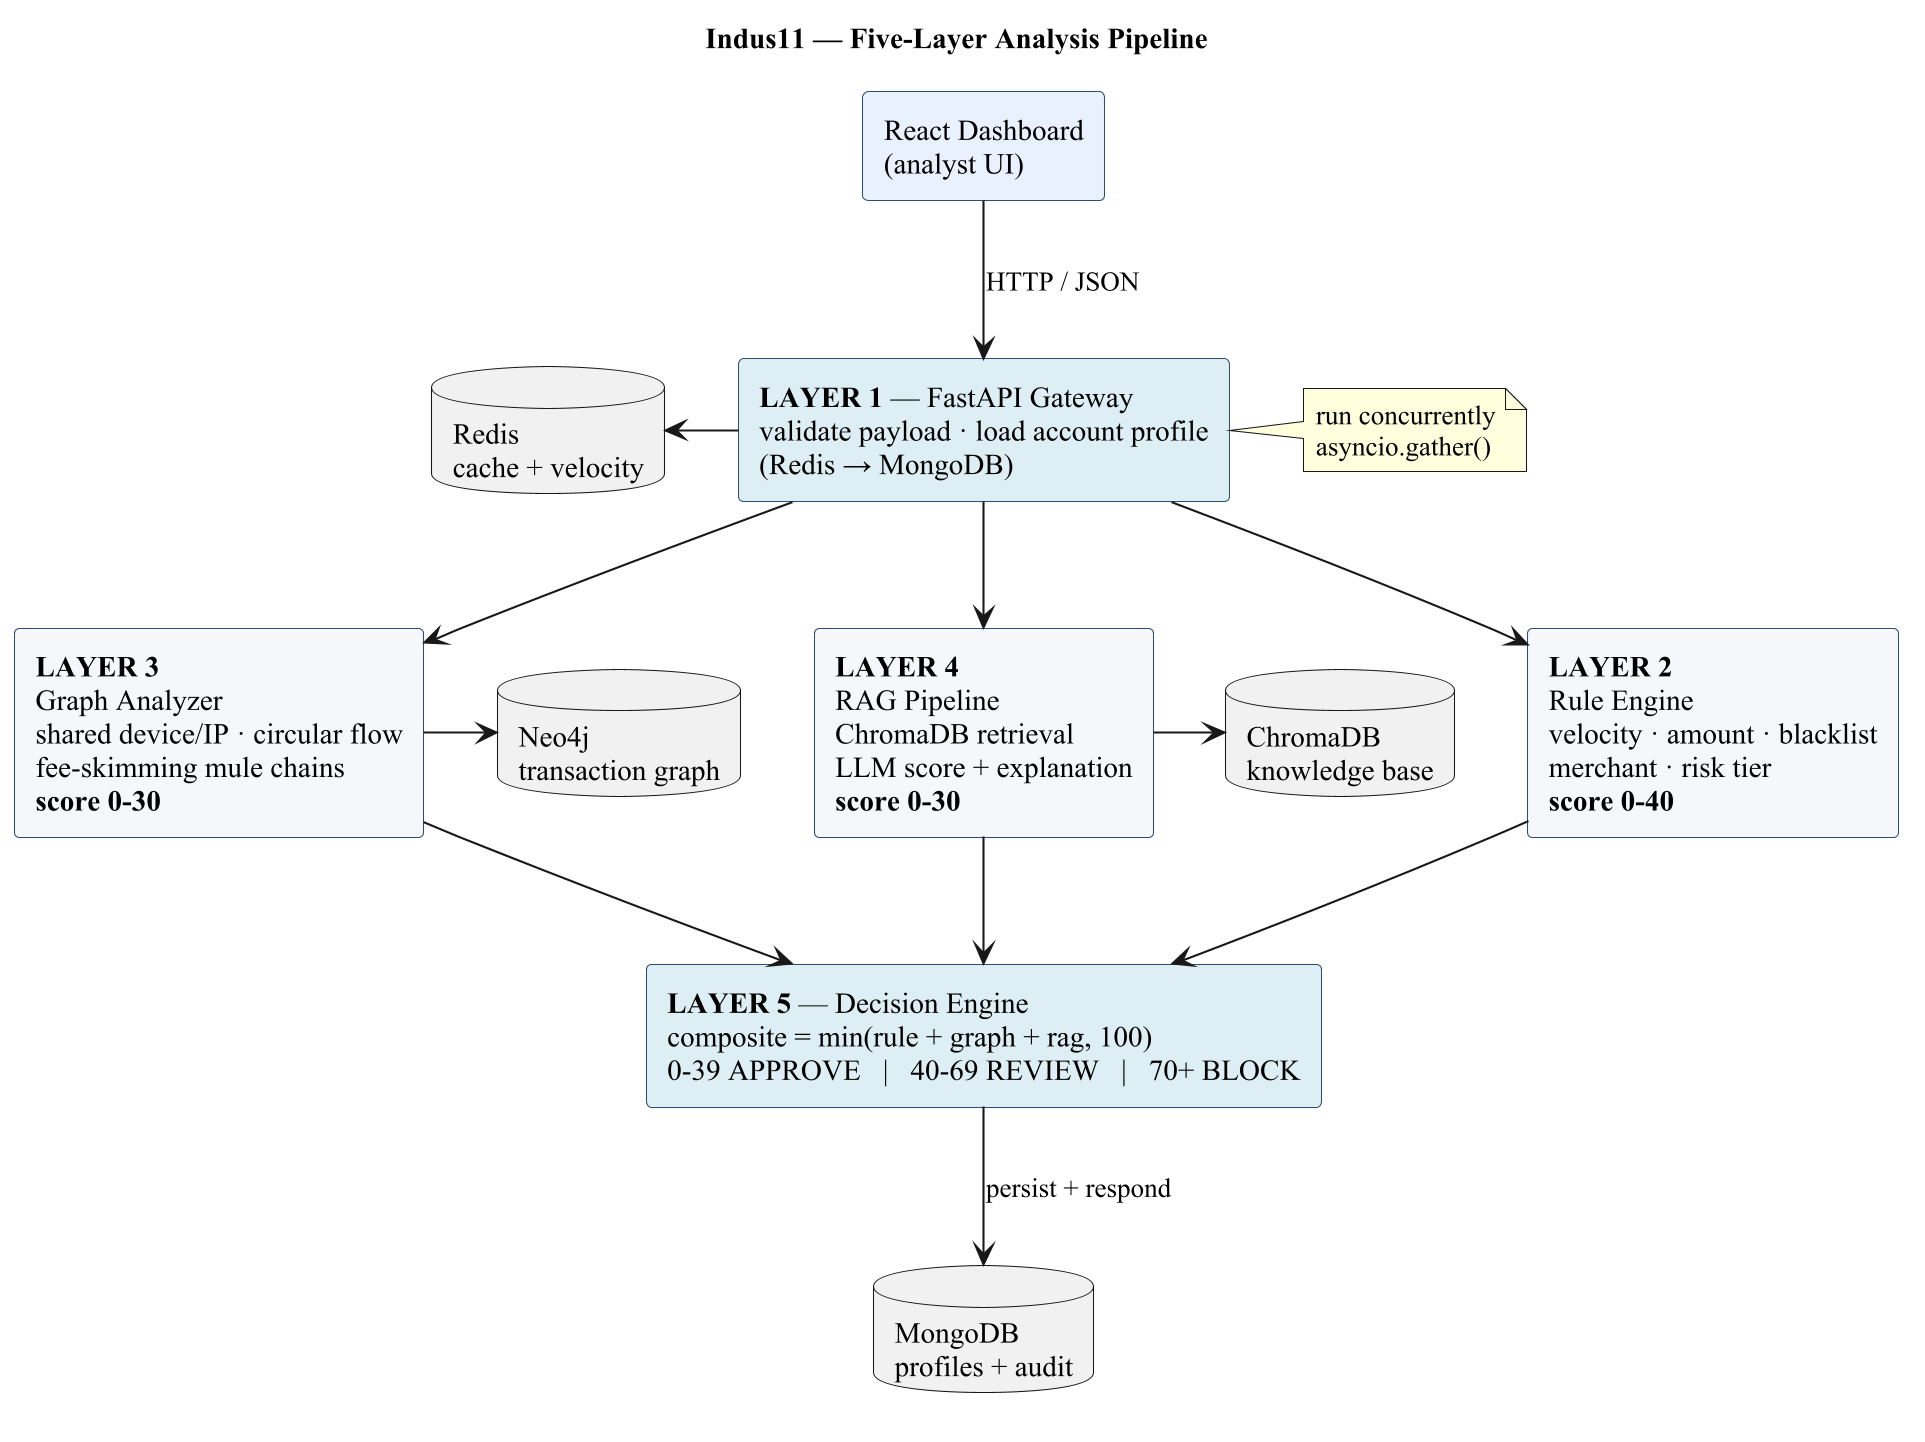

The diagram above was rendered by PlantUML. Its source (embedded in the PNG):
@startuml
skinparam dpi 200
skinparam backgroundColor white
skinparam shadowing false
skinparam defaultFontName Times New Roman
skinparam rectangle {
  BorderColor #2F4F6F
  BackgroundColor #F4F7FB
}
title Indus11 — Five-Layer Analysis Pipeline
rectangle "React Dashboard\n(analyst UI)" as UI #E8F0FE
rectangle "**LAYER 1** — FastAPI Gateway\nvalidate payload · load account profile\n(Redis → MongoDB)" as L1 #DCEEF5
rectangle "**LAYER 2**\nRule Engine\nvelocity · amount · blacklist\nmerchant · risk tier\n**score 0-40**" as L2
rectangle "**LAYER 3**\nGraph Analyzer\nshared device/IP · circular flow\nfee-skimming mule chains\n**score 0-30**" as L3
rectangle "**LAYER 4**\nRAG Pipeline\nChromaDB retrieval\nLLM score + explanation\n**score 0-30**" as L4
rectangle "**LAYER 5** — Decision Engine\ncomposite = min(rule + graph + rag, 100)\n0-39 APPROVE   |   40-69 REVIEW   |   70+ BLOCK" as L5 #DCEEF5
database "MongoDB\nprofiles + audit" as M
database "Neo4j\ntransaction graph" as N
database "Redis\ncache + velocity" as R
database "ChromaDB\nknowledge base" as C
UI -down-> L1 : HTTP / JSON
L1 -down-> L2
L1 -down-> L3
L1 -down-> L4
note right of L1 : run concurrently\nasyncio.gather()
L2 -down-> L5
L3 -down-> L5
L4 -down-> L5
L5 -down-> M : persist + respond
L1 -left-> R
L3 -right-> N
L4 -right-> C
@enduml